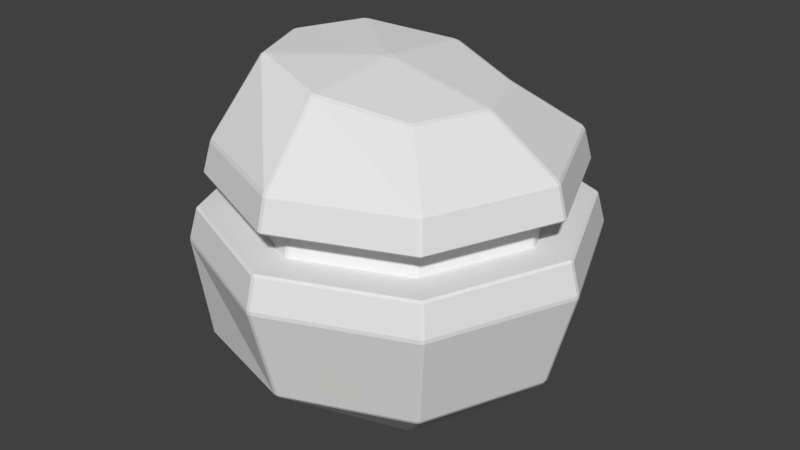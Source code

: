 # Source: Player.blend  (saved by Blender 2.79.0; exported with 4.5.12 LTS)
import bpy
from mathutils import Matrix  # noqa: F401  (used for matrix-valued properties, if any)

bpy.ops.wm.read_factory_settings(use_empty=True)
scene = bpy.context.scene
scene.name = 'Scene'

# ---- collections
col_collection_1 = bpy.data.collections.new('Collection 1'); scene.collection.children.link(col_collection_1)

# ---- world
world_world = bpy.data.worlds.new('World'); scene.world = world_world
world_world.color = (0.05088, 0.05088, 0.05088)
world_world.use_sun_shadow = False
world_world.sun_shadow_jitter_overblur = 0.0
world_world.cycles.sampling_method = 'MANUAL'

# ---- meshes
me_sphere_003 = bpy.data.meshes.new('Sphere.003')
me_sphere_003.from_pydata([(0.005816, 0.8539, -0.5043), (-0.01576, 0.8525, -0.5052), (-0.00962, 0.8658, -0.4903), (0.009284, 0.8648, -0.4903), (0.696, 0.7091, 0.009707), (0.7091, 0.696, 0.009707), (0.7091, 0.696, -0.009707), (0.696, 0.7091, -0.009707), (0.6181, 0.6049, -0.4903), (0.6108, 0.5972, -0.5069), (0.5972, 0.6108, -0.5069), (0.6049, 0.6181, -0.4903), (0.3495, 0.3617, -0.8106), (0.3631, 0.3495, -0.8129), (0.3491, 0.3382, -0.8193), (0.3313, 0.3497, -0.8161), (0.9936, -0.009284, 0.009707), (0.9936, -0.009284, -0.009707), (0.9936, 0.009285, -0.009707), (0.9936, 0.009285, 0.009707), (0.8648, -0.009284, -0.4903), (0.8542, -0.009648, -0.5069), (0.8542, 0.009648, -0.5069), (0.8648, 0.009285, -0.4903), (0.5039, -0.009648, -0.8129), (0.485, -0.009998, -0.8193), (0.485, 0.009998, -0.8193), (0.5039, 0.009648, -0.8129), (0.696, -0.7091, 0.009707), (0.696, -0.7091, -0.009707), (0.7091, -0.696, -0.009707), (0.7091, -0.696, 0.009707), (0.6049, -0.6181, -0.4903), (0.5972, -0.6108, -0.5069), (0.6108, -0.5972, -0.5069), (0.6181, -0.6049, -0.4903), (0.3495, -0.3617, -0.8106), (0.3313, -0.3497, -0.8161), (0.3491, -0.3382, -0.8193), (0.3631, -0.3495, -0.8129), (-0.1404, -0.01866, -0.7874), (-0.1602, -0.02612, -0.7837), (-0.1724, -0.009981, -0.7847), (-0.1724, 0.009981, -0.7847), (-0.1602, 0.02612, -0.7837), (-0.1404, 0.01866, -0.7874), (-0.1185, 0.009998, -0.7908), (-0.1185, -0.009998, -0.7908), (-0.009284, -0.9936, 0.009707), (-0.009284, -0.9936, -0.009707), (0.009284, -0.9936, -0.009707), (0.009284, -0.9936, 0.009707), (-0.00962, -0.8658, -0.4903), (-0.01576, -0.8525, -0.5052), (0.005816, -0.8539, -0.5043), (0.009284, -0.8648, -0.4903), (-0.1577, -0.5068, -0.685), (-0.1602, -0.4868, -0.6923), (-0.1404, -0.4868, -0.6944), (-0.1374, -0.5056, -0.6879), (-0.7091, -0.696, 0.009707), (-0.7091, -0.6975, -0.009822), (-0.6959, -0.7106, -0.009939), (-0.696, -0.7091, 0.009707), (-0.6177, -0.6772, -0.4902), (-0.6131, -0.664, -0.5071), (-0.5998, -0.6811, -0.5055), (-0.6045, -0.6894, -0.49), (-0.512, -0.3941, -0.6973), (-0.5002, -0.3772, -0.7062), (-0.486, -0.3911, -0.7057), (-0.4971, -0.4068, -0.6985), (-0.9936, 0.009285, 0.009707), (-0.9936, 0.009285, -0.009707), (-0.9936, -0.009284, -0.009707), (-0.9936, -0.009284, 0.009707), (-0.8651, 0.009418, -0.4903), (-0.8549, 0.009692, -0.5071), (-0.8549, -0.009692, -0.5071), (-0.8651, -0.009417, -0.4903), (-0.6541, 0.009692, -0.6973), (-0.636, 0.009981, -0.7062), (-0.636, -0.009981, -0.7062), (-0.6541, -0.009692, -0.6973), (-0.696, 0.7091, 0.009707), (-0.6959, 0.7106, -0.009939), (-0.7091, 0.6975, -0.009822), (-0.7091, 0.696, 0.009707), (-0.6045, 0.6894, -0.49), (-0.5998, 0.6811, -0.5055), (-0.6131, 0.664, -0.5071), (-0.6177, 0.6772, -0.4902), (-0.4971, 0.4068, -0.6985), (-0.486, 0.3911, -0.7057), (-0.5002, 0.3773, -0.7062), (-0.512, 0.3941, -0.6973), (0.009284, 0.9936, 0.009707), (0.009284, 0.9936, -0.009707), (-0.009284, 0.9936, -0.009707), (-0.009284, 0.9936, 0.009707), (-0.1602, 0.4868, -0.6923), (-0.1577, 0.5068, -0.685), (-0.1374, 0.5056, -0.6879), (-0.1404, 0.4868, -0.6944), (0.6681, 0.6812, 0.157), (0.6679, 0.6679, 0.1667), (0.6812, 0.6681, 0.157), (0.9541, 0.009285, 0.157), (0.9445, 1.439e-07, 0.1667), (0.9541, -0.009284, 0.157), (0.6812, -0.6681, 0.157), (0.6679, -0.6679, 0.1667), (0.6681, -0.6812, 0.157), (0.009284, -0.9541, 0.157), (2.235e-08, -0.9445, 0.1667), (-0.009284, -0.9541, 0.157), (-0.6681, -0.6812, 0.157), (-0.6679, -0.6679, 0.1667), (-0.6812, -0.6681, 0.157), (-0.9541, -0.009284, 0.157), (-0.9445, 1.439e-07, 0.1667), (-0.9541, 0.009285, 0.157), (-0.6812, 0.6681, 0.157), (-0.6679, 0.6679, 0.1667), (-0.6681, 0.6812, 0.157), (0.009284, 0.9541, 0.157), (-0.009284, 0.9541, 0.157), (-7.116e-09, 0.9445, 0.1667), (0.5312, 0.5443, 0.1667), (0.5443, 0.5312, 0.1667), (0.5475, 0.5475, 0.1667), (0.7604, 0.009269, 0.1667), (0.7604, -0.009269, 0.1667), (0.7743, 1.488e-07, 0.1667), (0.5443, -0.5312, 0.1667), (0.5312, -0.5443, 0.1667), (0.5475, -0.5475, 0.1667), (0.009269, -0.7604, 0.1667), (-0.009269, -0.7604, 0.1667), (2.196e-08, -0.7743, 0.1667), (-0.5312, -0.5443, 0.1667), (-0.5443, -0.5312, 0.1667), (-0.5475, -0.5475, 0.1667), (-0.7604, -0.009268, 0.1667), (-0.7604, 0.009269, 0.1667), (-0.7743, 1.488e-07, 0.1667), (-0.5443, 0.5312, 0.1667), (-0.5312, 0.5443, 0.1667), (-0.5475, 0.5475, 0.1667), (-0.009269, 0.7604, 0.1667), (0.009269, 0.7604, 0.1667), (-2.196e-09, 0.7743, 0.1667)], [], [(92, 89, 1, 101), (102, 0, 10, 12), (3, 97, 7, 11), (96, 125, 104, 4), (46, 14, 26), (45, 103, 15), (13, 9, 22, 27), (47, 25, 38), (16, 109, 110, 31), (24, 21, 34, 39), (40, 37, 58), (28, 112, 113, 51), (44, 93, 100), (36, 33, 54, 59), (48, 115, 116, 63), (42, 69, 82), (56, 53, 66, 71), (60, 118, 119, 75), (43, 81, 94), (68, 65, 78, 83), (80, 77, 90, 95), (72, 121, 122, 87), (41, 57, 70), (88, 85, 98, 2), (84, 124, 126, 99), (108, 105, 130, 129, 131, 133), (76, 73, 86, 91), (64, 61, 74, 79), (117, 114, 139, 138, 140, 142), (52, 49, 62, 67), (105, 127, 151, 150, 128, 130), (32, 29, 50, 55), (20, 17, 30, 35), (8, 6, 18, 23), (111, 108, 133, 132, 134, 136), (5, 106, 107, 19), (120, 117, 142, 141, 143, 145), (127, 123, 148, 147, 149, 151), (114, 111, 136, 135, 137, 139), (123, 120, 145, 144, 146, 148), (0, 1, 2, 3), (4, 5, 6, 7), (8, 9, 10, 11), (12, 13, 14, 15), (16, 17, 18, 19), (20, 21, 22, 23), (24, 25, 26, 27), (28, 29, 30, 31), (32, 33, 34, 35), (36, 37, 38, 39), (40, 41, 42, 43, 44, 45, 46, 47), (48, 49, 50, 51), (52, 53, 54, 55), (56, 57, 58, 59), (60, 61, 62, 63), (64, 65, 66, 67), (68, 69, 70, 71), (72, 73, 74, 75), (76, 77, 78, 79), (80, 81, 82, 83), (84, 85, 86, 87), (88, 89, 90, 91), (92, 93, 94, 95), (96, 97, 98, 99), (100, 101, 102, 103), (104, 105, 106), (107, 108, 109), (110, 111, 112), (113, 114, 115), (116, 117, 118), (119, 120, 121), (122, 123, 124), (125, 126, 127), (106, 5, 4, 104), (6, 8, 11, 7), (9, 13, 12, 10), (10, 0, 3, 11), (109, 16, 19, 107), (17, 20, 23, 18), (21, 24, 27, 22), (26, 14, 13, 27), (8, 23, 22, 9), (18, 6, 5, 19), (112, 28, 31, 110), (29, 32, 35, 30), (33, 36, 39, 34), (37, 40, 47, 38), (38, 25, 24, 39), (20, 35, 34, 21), (30, 17, 16, 31), (115, 48, 51, 113), (49, 52, 55, 50), (53, 56, 59, 54), (58, 37, 36, 59), (32, 55, 54, 33), (50, 29, 28, 51), (118, 60, 63, 116), (61, 64, 67, 62), (65, 68, 71, 66), (70, 57, 56, 71), (52, 67, 66, 53), (62, 49, 48, 63), (121, 72, 75, 119), (73, 76, 79, 74), (77, 80, 83, 78), (74, 61, 60, 75), (68, 83, 82, 69), (78, 65, 64, 79), (124, 84, 87, 122), (85, 88, 91, 86), (89, 92, 95, 90), (80, 95, 94, 81), (90, 77, 76, 91), (72, 87, 86, 73), (125, 96, 99, 126), (92, 101, 100, 93), (84, 99, 98, 85), (97, 3, 2, 98), (0, 102, 101, 1), (103, 45, 44, 100), (14, 46, 45, 15), (102, 12, 15, 103), (96, 4, 7, 97), (25, 47, 46, 26), (57, 41, 40, 58), (69, 42, 41, 70), (81, 43, 42, 82), (93, 44, 43, 94), (1, 89, 88, 2), (123, 127, 126, 124), (120, 123, 122, 121), (117, 120, 119, 118), (114, 117, 116, 115), (111, 114, 113, 112), (108, 111, 110, 109), (105, 108, 107, 106), (127, 105, 104, 125), (128, 129, 130), (131, 132, 133), (134, 135, 136), (137, 138, 139), (140, 141, 142), (143, 144, 145), (146, 147, 148), (149, 150, 151), (128, 150, 149, 147, 146, 144, 143, 141, 140, 138, 137, 135, 134, 132, 131, 129)])
me_sphere_003.use_remesh_preserve_volume = False
me_sphere_003.use_remesh_preserve_attributes = False
me_sphere_003.use_mirror_vertex_groups = False
me_sphere_003.update()
me_sphere_002 = bpy.data.meshes.new('Sphere.002')
me_sphere_002.from_pydata([(0.519, 0.5059, 0.3333), (0.5059, 0.519, 0.3333), (0.5312, 0.5443, 0.1667), (0.5443, 0.5312, 0.1667), (0.7247, -0.009269, 0.3333), (0.7247, 0.009269, 0.3333), (0.7604, 0.009269, 0.1667), (0.7604, -0.009269, 0.1667), (0.5059, -0.519, 0.3333), (0.519, -0.5059, 0.3333), (0.5443, -0.5312, 0.1667), (0.5312, -0.5443, 0.1667), (-0.009269, -0.7247, 0.3333), (0.009269, -0.7247, 0.3333), (0.009269, -0.7604, 0.1667), (-0.009269, -0.7604, 0.1667), (-0.519, -0.5059, 0.3333), (-0.5059, -0.519, 0.3333), (-0.5312, -0.5443, 0.1667), (-0.5443, -0.5312, 0.1667), (-0.7247, 0.009269, 0.3333), (-0.7247, -0.009269, 0.3333), (-0.7604, -0.009268, 0.1667), (-0.7604, 0.009269, 0.1667), (-0.5059, 0.519, 0.3333), (-0.519, 0.5059, 0.3333), (-0.5443, 0.5312, 0.1667), (-0.5312, 0.5443, 0.1667), (0.009269, 0.7247, 0.3333), (-0.009269, 0.7247, 0.3333), (-0.009269, 0.7604, 0.1667), (0.009269, 0.7604, 0.1667)], [], [(15, 12, 17, 18), (19, 16, 21, 22), (3, 0, 5, 6), (27, 24, 29, 30), (11, 8, 13, 14), (7, 4, 9, 10), (23, 20, 25, 26), (0, 3, 2, 1), (4, 7, 6, 5), (8, 11, 10, 9), (12, 15, 14, 13), (16, 19, 18, 17), (20, 23, 22, 21), (24, 27, 26, 25), (28, 31, 30, 29), (31, 28, 1, 2), (0, 1, 28, 29, 24, 25, 20, 21, 16, 17, 12, 13, 8, 9, 4, 5), (2, 3, 6, 7, 10, 11, 14, 15, 18, 19, 22, 23, 26, 27, 30, 31)])
me_sphere_002.use_remesh_preserve_volume = False
me_sphere_002.use_remesh_preserve_attributes = False
me_sphere_002.use_mirror_vertex_groups = False
me_sphere_002.update()
me_sphere_001 = bpy.data.meshes.new('Sphere.001')
me_sphere_001.from_pydata([(-0.04923, 0.5042, 0.806), (-0.0688, 0.5049, 0.8083), (-0.06971, 0.4863, 0.8163), (-0.04997, 0.4861, 0.8134), (-0.03276, 0.009962, 0.8527), (-0.04997, 0.02149, 0.8554), (-0.06971, 0.02025, 0.8585), (-0.08903, 0.01, 0.8598), (-0.08903, -0.01, 0.8598), (-0.06971, -0.02025, 0.8585), (-0.04997, -0.02149, 0.8554), (-0.03276, -0.009962, 0.8527), (0.3498, 0.3372, 0.7411), (0.3638, 0.3501, 0.7331), (0.3498, 0.3639, 0.7347), (0.334, 0.35, 0.7434), (0.5964, 0.6102, 0.5058), (0.6102, 0.5964, 0.5058), (0.6181, 0.6049, 0.4903), (0.6049, 0.6181, 0.4903), (0.5048, -0.009753, 0.7331), (0.5048, 0.009753, 0.7331), (0.4853, 0.009962, 0.7411), (0.4853, -0.009962, 0.7411), (0.8531, -0.009753, 0.5058), (0.8648, -0.009284, 0.4903), (0.8648, 0.009285, 0.4903), (0.8531, 0.009753, 0.5058), (0.3498, -0.3639, 0.7347), (0.3638, -0.3501, 0.7331), (0.3498, -0.3372, 0.7411), (0.334, -0.35, 0.7434), (0.5964, -0.6102, 0.5058), (0.6049, -0.6181, 0.4903), (0.6181, -0.6049, 0.4903), (0.6102, -0.5964, 0.5058), (-0.0688, -0.5049, 0.8083), (-0.04923, -0.5042, 0.806), (-0.04997, -0.486, 0.8134), (-0.06971, -0.4863, 0.8163), (-0.01143, -0.8536, 0.5071), (-0.009284, -0.8648, 0.4903), (0.009284, -0.8648, 0.4903), (0.008135, -0.8545, 0.5066), (-0.5236, -0.3495, 0.8571), (-0.5097, -0.3622, 0.8569), (-0.496, -0.3498, 0.8646), (-0.5128, -0.3376, 0.8659), (-0.6143, -0.5958, 0.5089), (-0.6181, -0.6049, 0.4903), (-0.6049, -0.6181, 0.4903), (-0.6011, -0.6106, 0.508), (-0.6645, 0.009402, 0.8571), (-0.6645, -0.009401, 0.8571), (-0.6485, -0.01, 0.8659), (-0.6485, 0.01, 0.8659), (-0.8572, 0.009402, 0.5089), (-0.8648, 0.009285, 0.4903), (-0.8648, -0.009284, 0.4903), (-0.8572, -0.009401, 0.5089), (-0.5097, 0.3622, 0.8569), (-0.5236, 0.3495, 0.8571), (-0.5128, 0.3376, 0.8659), (-0.496, 0.3498, 0.8646), (-0.6011, 0.6106, 0.508), (-0.6049, 0.6181, 0.4903), (-0.6181, 0.6049, 0.4903), (-0.6143, 0.5958, 0.5089), (-0.009284, 0.8648, 0.4903), (-0.01143, 0.8536, 0.5071), (0.008135, 0.8545, 0.5066), (0.009284, 0.8648, 0.4903), (0.6328, 0.646, 0.343), (0.646, 0.6328, 0.343), (0.6363, 0.6363, 0.3333), (0.9042, 0.009285, 0.343), (0.9042, -0.009284, 0.343), (0.8999, 1.537e-07, 0.3333), (0.646, -0.6328, 0.343), (0.6328, -0.646, 0.343), (0.6363, -0.6363, 0.3333), (0.009284, -0.9042, 0.343), (-0.009284, -0.9042, 0.343), (3.216e-08, -0.8999, 0.3333), (-0.6328, -0.646, 0.343), (-0.646, -0.6328, 0.343), (-0.6363, -0.6363, 0.3333), (-0.9042, -0.009284, 0.343), (-0.9042, 0.009285, 0.343), (-0.8999, 1.243e-07, 0.3333), (-0.646, 0.6328, 0.343), (-0.6328, 0.646, 0.343), (-0.6363, 0.6363, 0.3333), (0.009284, 0.9042, 0.343), (-2.673e-08, 0.8999, 0.3333), (-0.009284, 0.9042, 0.343), (0.519, 0.5059, 0.3333), (0.5059, 0.519, 0.3333), (0.5222, 0.5222, 0.3333), (0.7247, -0.009269, 0.3333), (0.7247, 0.009269, 0.3333), (0.7385, 1.569e-07, 0.3333), (0.5059, -0.519, 0.3333), (0.519, -0.5059, 0.3333), (0.5222, -0.5222, 0.3333), (-0.009269, -0.7247, 0.3333), (0.009269, -0.7247, 0.3333), (3.002e-08, -0.7385, 0.3333), (-0.519, -0.5059, 0.3333), (-0.5059, -0.519, 0.3333), (-0.5222, -0.5222, 0.3333), (-0.7247, 0.009269, 0.3333), (-0.7247, -0.009269, 0.3333), (-0.7385, 1.327e-07, 0.3333), (-0.5059, 0.519, 0.3333), (-0.519, 0.5059, 0.3333), (-0.5222, 0.5222, 0.3333), (0.009269, 0.7247, 0.3333), (-0.009269, 0.7247, 0.3333), (-1.832e-08, 0.7385, 0.3333)], [], [(24, 20, 29, 35), (64, 60, 1, 69), (93, 71, 19, 72), (23, 11, 30), (73, 18, 26, 75), (31, 10, 38), (32, 28, 37, 43), (76, 25, 34, 78), (39, 9, 46), (79, 33, 42, 81), (48, 44, 53, 59), (47, 8, 54), (82, 41, 50, 84), (55, 7, 62), (85, 49, 58, 87), (56, 52, 61, 67), (17, 13, 21, 27), (40, 36, 45, 51), (88, 57, 66, 90), (91, 65, 68, 95), (12, 4, 22), (63, 6, 2), (70, 0, 14, 16), (92, 94, 119, 118, 114, 116), (89, 92, 116, 115, 111, 113), (86, 89, 113, 112, 108, 110), (83, 86, 110, 109, 105, 107), (80, 83, 107, 106, 102, 104), (77, 80, 104, 103, 99, 101), (94, 74, 98, 97, 117, 119), (74, 77, 101, 100, 96, 98), (0, 1, 2, 3), (4, 5, 6, 7, 8, 9, 10, 11), (12, 13, 14, 15), (16, 17, 18, 19), (20, 21, 22, 23), (24, 25, 26, 27), (28, 29, 30, 31), (32, 33, 34, 35), (36, 37, 38, 39), (40, 41, 42, 43), (44, 45, 46, 47), (48, 49, 50, 51), (52, 53, 54, 55), (56, 57, 58, 59), (60, 61, 62, 63), (64, 65, 66, 67), (68, 69, 70, 71), (72, 73, 74), (75, 76, 77), (78, 79, 80), (81, 82, 83), (84, 85, 86), (87, 88, 89), (90, 91, 92), (93, 94, 95), (4, 12, 15, 5), (13, 17, 16, 14), (3, 15, 14, 0), (20, 24, 27, 21), (17, 27, 26, 18), (21, 13, 12, 22), (28, 32, 35, 29), (24, 35, 34, 25), (29, 20, 23, 30), (36, 40, 43, 37), (32, 43, 42, 33), (37, 28, 31, 38), (44, 48, 51, 45), (40, 51, 50, 41), (45, 36, 39, 46), (52, 56, 59, 53), (48, 59, 58, 49), (53, 44, 47, 54), (60, 64, 67, 61), (61, 52, 55, 62), (66, 57, 56, 67), (68, 65, 64, 69), (5, 3, 2, 6), (0, 70, 69, 1), (19, 71, 70, 16), (11, 23, 22, 4), (10, 31, 30, 11), (9, 39, 38, 10), (8, 47, 46, 9), (7, 55, 54, 8), (6, 63, 62, 7), (63, 2, 1, 60), (18, 73, 72, 19), (25, 76, 75, 26), (33, 79, 78, 34), (41, 82, 81, 42), (49, 85, 84, 50), (57, 88, 87, 58), (65, 91, 90, 66), (71, 93, 95, 68), (91, 95, 94, 92), (88, 90, 92, 89), (85, 87, 89, 86), (82, 84, 86, 83), (79, 81, 83, 80), (76, 78, 80, 77), (73, 75, 77, 74), (93, 72, 74, 94), (3, 5, 15), (96, 97, 98), (99, 100, 101), (102, 103, 104), (105, 106, 107), (108, 109, 110), (111, 112, 113), (114, 115, 116), (117, 118, 119), (96, 100, 99, 103, 102, 106, 105, 109, 108, 112, 111, 115, 114, 118, 117, 97)])
me_sphere_001.use_remesh_preserve_volume = False
me_sphere_001.use_remesh_preserve_attributes = False
me_sphere_001.use_mirror_vertex_groups = False
me_sphere_001.update()

# ---- objects
ob_lower_body = bpy.data.objects.new('Lower Body', me_sphere_003)
ob_eyes = bpy.data.objects.new('Eyes', me_sphere_002)
ob_upper_body = bpy.data.objects.new('Upper Body', me_sphere_001)

# ---- transforms, parenting, visibility, modifiers, constraints
ob_lower_body.location = (0.0, 0.0, 0.0)
ob_lower_body.lineart.crease_threshold = 0.0
ob_eyes.location = (0.0, 0.0, 0.0)
ob_eyes.lineart.crease_threshold = 0.0
ob_upper_body.location = (0.0, 0.0, 0.0)
ob_upper_body.lineart.crease_threshold = 0.0

# ---- collection membership
col_collection_1.objects.link(ob_lower_body)
col_collection_1.objects.link(ob_eyes)
col_collection_1.objects.link(ob_upper_body)

# ---- scene / render settings (as saved in the file)
scene.frame_start = 1; scene.frame_end = 250; scene.frame_set(1)
scene.render.engine = 'BLENDER_EEVEE_NEXT'
scene.render.resolution_percentage = 50
scene.render.dither_intensity = 0.0
scene.cycles.use_denoising = False
scene.cycles.samples = 128
scene.cycles.sampling_pattern = 'TABULATED_SOBOL'
scene.cycles.use_adaptive_sampling = False
scene.cycles.use_light_tree = False
scene.cycles.blur_glossy = 0.0
scene.cycles.sample_clamp_indirect = 0.0
scene.view_settings.view_transform = 'Standard'
bpy.context.view_layer.update()

# ---- added for rendering (the .blend has no active camera and no usable light): camera, sun
cam_auto = bpy.data.cameras.new('AutoCamera')
cam_auto.lens = 50.0
cam_auto.sensor_width = 36.0
cam_auto.clip_end = 1000.0
ob_auto_camera = bpy.data.objects.new('AutoCamera', cam_auto)
scene.collection.objects.link(ob_auto_camera)
ob_auto_camera.location = (3.03172, -3.63806, 2.44869)
ob_auto_camera.rotation_euler = (1.09748, -7.21219e-08, 0.694738)
scene.camera = ob_auto_camera
light_auto_sun = bpy.data.lights.new('AutoSun', 'SUN')
light_auto_sun.energy = 3.0
light_auto_sun.angle = 0.0523599
ob_auto_sun = bpy.data.objects.new('AutoSun', light_auto_sun)
scene.collection.objects.link(ob_auto_sun)
ob_auto_sun.rotation_euler = (0.872665, 0.174533, 0.523599)
bpy.context.view_layer.update()
